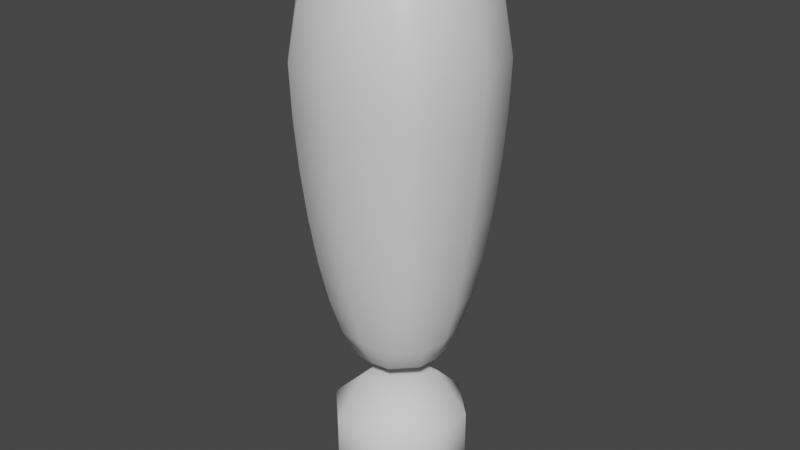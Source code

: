 # Source: admiracion.blend  (saved by Blender 3.6.11; exported with 4.5.12 LTS)
import bpy
from mathutils import Matrix  # noqa: F401  (used for matrix-valued properties, if any)

bpy.ops.wm.read_factory_settings(use_empty=True)
scene = bpy.context.scene
scene.name = 'Scene'

# ---- collections
col_collection = bpy.data.collections.new('Collection'); scene.collection.children.link(col_collection)

# ---- materials (node trees are filled in below, after node groups)
mat_material = bpy.data.materials.new('Material')
mat_material.alpha_threshold = 0.0
mat_material.use_transparent_shadow = False
mat_material.roughness = 0.5
mat_material.line_color = (0.0, 0.0, 0.0, 1.0)

# ---- material node trees
mat_material.use_nodes = True; mat_material.node_tree.nodes.clear()
_N = mat_material.node_tree.nodes; _L = mat_material.node_tree.links
n0 = _N.new('ShaderNodeOutputMaterial'); n0.name = 'Material Output'; n0.location = (300, 300)
n1 = _N.new('ShaderNodeBsdfPrincipled'); n1.name = 'Principled BSDF'; n1.location = (10, 300)
n1.distribution = 'GGX'
n1.subsurface_method = 'RANDOM_WALK_SKIN'
n1.inputs[3].default_value = 1.45
n1.inputs[27].default_value = (0.0, 0.0, 0.0, 1.0)
n1.inputs[28].default_value = 1.0
_L.new(n1.outputs[0], n0.inputs[0])
n0.is_active_output = True

# ---- world
world_world = bpy.data.worlds.new('World'); scene.world = world_world
world_world.use_nodes = True; world_world.node_tree.nodes.clear()
_N = world_world.node_tree.nodes; _L = world_world.node_tree.links
n0 = _N.new('ShaderNodeOutputWorld'); n0.name = 'World Output'; n0.location = (300, 300)
n1 = _N.new('ShaderNodeBackground'); n1.name = 'Background'; n1.location = (10, 300)
n1.inputs[0].default_value = (0.05088, 0.05088, 0.05088, 1.0)
_L.new(n1.outputs[0], n0.inputs[0])
n0.is_active_output = True
world_world.color = (0.05088, 0.05088, 0.05088)
world_world.use_sun_shadow = False
world_world.sun_shadow_jitter_overblur = 0.0

# ---- meshes
me_cube = bpy.data.meshes.new('Cube')
me_cube.from_pydata([(2.12e-09, 0.8405, -0.7136), (2.12e-09, 0.9491, -0.5149), (2.12e-09, 1.036, -0.2937), (2.12e-09, 1.102, -0.06092), (2.12e-09, 1.147, 0.1725), (2.12e-09, 1.167, 0.3975), (2.12e-09, 1.068, 0.6361), (2.12e-09, 0.7105, -0.8789), (-1.537e-08, 0.5592, -1.0), (2.12e-09, 0.8228, 0.8598), (3.71e-08, 0.435, 1.0), (2.12e-09, -1.068, 0.6361), (2.12e-09, -1.167, 0.3975), (2.12e-09, -1.147, 0.1725), (2.12e-09, -1.102, -0.06092), (2.12e-09, -1.036, -0.2937), (2.12e-09, -0.9491, -0.5149), (2.12e-09, -0.8405, -0.7136), (2.12e-09, -0.7105, -0.8789), (2.12e-09, -0.8228, 0.8598), (1.961e-08, -0.5592, -1.0), (-3.286e-08, -0.435, 1.0), (-1.068, 1.649e-09, 0.6361), (-1.167, 1.649e-09, 0.3975), (-1.147, 1.649e-09, 0.1725), (-1.102, 1.649e-09, -0.06092), (-1.036, 1.649e-09, -0.2937), (-0.9491, 1.649e-09, -0.5149), (-0.8405, 1.649e-09, -0.7136), (-0.7105, 1.649e-09, -0.8789), (-0.8228, 1.649e-09, 0.8598), (-0.5592, -1.584e-08, -1.0), (-0.435, 3.663e-08, 1.0), (0.8405, 1.649e-09, -0.7136), (0.9491, 1.649e-09, -0.5149), (1.036, 1.649e-09, -0.2937), (1.102, 1.649e-09, -0.06092), (1.147, 1.649e-09, 0.1725), (1.167, 1.649e-09, 0.3975), (1.068, 1.649e-09, 0.6361), (0.7105, 1.649e-09, -0.8789), (0.5592, 1.914e-08, -1.0), (0.435, -3.334e-08, 1.0), (0.8228, 1.649e-09, 0.8598), (0.4195, 0.1325, 1.0), (0.1325, 0.4195, 1.0), (0.249, 0.523, -1.0), (0.523, 0.249, -1.0), (0.1325, -0.4195, 1.0), (0.4195, -0.1325, 1.0), (0.523, -0.249, -1.0), (0.249, -0.523, -1.0), (-0.1325, 0.4195, 1.0), (-0.4195, 0.1325, 1.0), (-0.523, 0.249, -1.0), (-0.249, 0.523, -1.0), (-0.4195, -0.1325, 1.0), (-0.1325, -0.4195, 1.0), (-0.249, -0.523, -1.0), (-0.523, -0.249, -1.0), (0.7321, 0.4694, 0.8598), (0.4694, 0.7321, 0.8598), (0.9215, 0.6708, 0.6361), (0.6708, 0.9215, 0.6361), (0.9994, 0.7538, 0.3975), (0.7538, 0.9994, 0.3975), (0.9833, 0.7393, 0.1725), (0.7393, 0.9833, 0.1725), (0.948, 0.7037, -0.06092), (0.7037, 0.948, -0.06092), (0.8963, 0.65, -0.2937), (0.65, 0.8963, -0.2937), (0.8288, 0.5785, -0.5149), (0.5785, 0.8288, -0.5149), (0.7451, 0.4888, -0.7136), (0.4888, 0.7451, -0.7136), (0.3797, 0.6441, -0.8789), (0.6441, 0.3797, -0.8789), (-0.3797, -0.6441, -0.8789), (-0.6441, -0.3797, -0.8789), (-0.4888, -0.7451, -0.7136), (-0.7451, -0.4888, -0.7136), (-0.5785, -0.8288, -0.5149), (-0.8288, -0.5785, -0.5149), (-0.65, -0.8963, -0.2937), (-0.8963, -0.65, -0.2937), (-0.7037, -0.948, -0.06092), (-0.948, -0.7037, -0.06092), (-0.7393, -0.9833, 0.1725), (-0.9833, -0.7393, 0.1725), (-0.7538, -0.9994, 0.3975), (-0.9994, -0.7538, 0.3975), (-0.6708, -0.9215, 0.6361), (-0.9215, -0.6708, 0.6361), (-0.7321, -0.4694, 0.8598), (-0.4694, -0.7321, 0.8598), (0.4694, -0.7321, 0.8598), (0.7321, -0.4694, 0.8598), (0.6708, -0.9215, 0.6361), (0.9215, -0.6708, 0.6361), (0.7538, -0.9994, 0.3975), (0.9994, -0.7538, 0.3975), (0.7393, -0.9833, 0.1725), (0.9833, -0.7393, 0.1725), (0.7037, -0.948, -0.06092), (0.948, -0.7037, -0.06092), (0.65, -0.8963, -0.2937), (0.8963, -0.65, -0.2937), (0.5785, -0.8288, -0.5149), (0.8288, -0.5785, -0.5149), (0.4888, -0.7451, -0.7136), (0.7451, -0.4888, -0.7136), (0.6441, -0.3797, -0.8789), (0.3797, -0.6441, -0.8789), (-0.4694, 0.7321, 0.8598), (-0.7321, 0.4694, 0.8598), (-0.6708, 0.9215, 0.6361), (-0.9215, 0.6708, 0.6361), (-0.7538, 0.9994, 0.3975), (-0.9994, 0.7538, 0.3975), (-0.7393, 0.9833, 0.1725), (-0.9833, 0.7393, 0.1725), (-0.7037, 0.948, -0.06092), (-0.948, 0.7037, -0.06092), (-0.65, 0.8963, -0.2937), (-0.8963, 0.65, -0.2937), (-0.5785, 0.8288, -0.5149), (-0.8288, 0.5785, -0.5149), (-0.4888, 0.7451, -0.7136), (-0.7451, 0.4888, -0.7136), (-0.6441, 0.3797, -0.8789), (-0.3797, 0.6441, -0.8789)], [], [(9, 10, 45, 61), (20, 18, 78, 58), (31, 29, 130, 54), (19, 21, 57, 95), (44, 45, 10, 52, 53, 32, 56, 57, 21, 48, 49, 42), (8, 7, 76, 46), (41, 40, 112, 50), (18, 17, 80, 78), (40, 33, 111, 112), (33, 34, 109, 111), (34, 35, 107, 109), (35, 36, 105, 107), (36, 37, 103, 105), (37, 38, 101, 103), (38, 39, 99, 101), (54, 55, 8, 46, 47, 41, 50, 51, 20, 58, 59, 31), (7, 0, 75, 76), (0, 1, 73, 75), (1, 2, 71, 73), (2, 3, 69, 71), (3, 4, 67, 69), (4, 5, 65, 67), (5, 6, 63, 65), (6, 9, 61, 63), (39, 43, 97, 99), (17, 16, 82, 80), (16, 15, 84, 82), (15, 14, 86, 84), (14, 13, 88, 86), (13, 12, 90, 88), (12, 11, 92, 90), (11, 19, 95, 92), (60, 44, 42, 43), (30, 32, 53, 115), (29, 28, 129, 130), (28, 27, 127, 129), (27, 26, 125, 127), (26, 25, 123, 125), (25, 24, 121, 123), (24, 23, 119, 121), (23, 22, 117, 119), (22, 30, 115, 117), (77, 47, 46, 76), (95, 57, 56, 94), (113, 51, 50, 112), (131, 55, 54, 130), (44, 60, 61, 45), (60, 62, 63, 61), (62, 64, 65, 63), (64, 66, 67, 65), (66, 68, 69, 67), (68, 70, 71, 69), (70, 72, 73, 71), (72, 74, 75, 73), (74, 77, 76, 75), (58, 78, 79, 59), (78, 80, 81, 79), (80, 82, 83, 81), (82, 84, 85, 83), (84, 86, 87, 85), (86, 88, 89, 87), (88, 90, 91, 89), (90, 92, 93, 91), (92, 95, 94, 93), (48, 96, 97, 49), (96, 98, 99, 97), (98, 100, 101, 99), (100, 102, 103, 101), (102, 104, 105, 103), (104, 106, 107, 105), (106, 108, 109, 107), (108, 110, 111, 109), (110, 113, 112, 111), (52, 114, 115, 53), (114, 116, 117, 115), (116, 118, 119, 117), (118, 120, 121, 119), (120, 122, 123, 121), (122, 124, 125, 123), (124, 126, 127, 125), (126, 128, 129, 127), (128, 131, 130, 129), (43, 42, 49, 97), (62, 60, 43, 39), (64, 62, 39, 38), (66, 64, 38, 37), (68, 66, 37, 36), (70, 68, 36, 35), (72, 70, 35, 34), (74, 72, 34, 33), (77, 74, 33, 40), (47, 77, 40, 41), (93, 94, 30, 22), (91, 93, 22, 23), (89, 91, 23, 24), (87, 89, 24, 25), (85, 87, 25, 26), (83, 85, 26, 27), (81, 83, 27, 28), (79, 81, 28, 29), (94, 56, 32, 30), (59, 79, 29, 31), (98, 96, 19, 11), (100, 98, 11, 12), (102, 100, 12, 13), (104, 102, 13, 14), (106, 104, 14, 15), (108, 106, 15, 16), (110, 108, 16, 17), (113, 110, 17, 18), (96, 48, 21, 19), (51, 113, 18, 20), (116, 114, 9, 6), (118, 116, 6, 5), (120, 118, 5, 4), (122, 120, 4, 3), (124, 122, 3, 2), (126, 124, 2, 1), (128, 126, 1, 0), (131, 128, 0, 7), (55, 131, 7, 8), (114, 52, 10, 9)])
me_cube.polygons.foreach_set('use_smooth', [True] * 122)
_uv = me_cube.uv_layers.new(name='UVMap')
_uv.uv.foreach_set('vector', [0.6, 0.375, 0.625, 0.375, 0.625, 0.4145, 0.6, 0.4551, 0.375, 0.875, 0.4, 0.875, 0.4, 0.9487, 0.375, 0.9345, 0.375, 0.125, 0.4, 0.125, 0.4, 0.1987, 0.375, 0.1845, 0.6, 0.875, 0.625, 0.875, 0.625, 0.9145, 0.6, 0.9551, 0.625, 0.5855, 0.7105, 0.5, 0.75, 0.5, 0.7895, 0.5, 0.875, 0.5855, 0.875, 0.625, 0.875, 0.6645, 0.7895, 0.75, 0.75, 0.75, 0.7105, 0.75, 0.625, 0.6645, 0.625, 0.625, 0.375, 0.375, 0.4, 0.375, 0.4, 0.4487, 0.375, 0.4345, 0.375, 0.625, 0.4, 0.625, 0.4, 0.6987, 0.375, 0.6845, 0.4, 0.875, 0.425, 0.875, 0.425, 0.957, 0.4, 0.9487, 0.4, 0.625, 0.425, 0.625, 0.425, 0.707, 0.4, 0.6987, 0.425, 0.625, 0.45, 0.625, 0.45, 0.7122, 0.425, 0.707, 0.45, 0.625, 0.475, 0.625, 0.475, 0.7156, 0.45, 0.7122, 0.475, 0.625, 0.5, 0.625, 0.5, 0.7178, 0.475, 0.7156, 0.5, 0.625, 0.525, 0.625, 0.525, 0.719, 0.5, 0.7178, 0.525, 0.625, 0.55, 0.625, 0.55, 0.7193, 0.525, 0.719, 0.55, 0.625, 0.575, 0.625, 0.575, 0.716, 0.55, 0.7193, 0.125, 0.5655, 0.1905, 0.5, 0.25, 0.5, 0.3095, 0.5, 0.375, 0.5655, 0.375, 0.625, 0.375, 0.6845, 0.3095, 0.75, 0.25, 0.75, 0.1905, 0.75, 0.125, 0.6845, 0.125, 0.625, 0.4, 0.375, 0.425, 0.375, 0.425, 0.457, 0.4, 0.4487, 0.425, 0.375, 0.45, 0.375, 0.45, 0.4622, 0.425, 0.457, 0.45, 0.375, 0.475, 0.375, 0.475, 0.4656, 0.45, 0.4622, 0.475, 0.375, 0.5, 0.375, 0.5, 0.4678, 0.475, 0.4656, 0.5, 0.375, 0.525, 0.375, 0.525, 0.469, 0.5, 0.4678, 0.525, 0.375, 0.55, 0.375, 0.55, 0.4693, 0.525, 0.469, 0.55, 0.375, 0.575, 0.375, 0.575, 0.466, 0.55, 0.4693, 0.575, 0.375, 0.6, 0.375, 0.6, 0.4551, 0.575, 0.466, 0.575, 0.625, 0.6, 0.625, 0.6, 0.7051, 0.575, 0.716, 0.425, 0.875, 0.45, 0.875, 0.45, 0.9622, 0.425, 0.957, 0.45, 0.875, 0.475, 0.875, 0.475, 0.9656, 0.45, 0.9622, 0.475, 0.875, 0.5, 0.875, 0.5, 0.9678, 0.475, 0.9656, 0.5, 0.875, 0.525, 0.875, 0.525, 0.969, 0.5, 0.9678, 0.525, 0.875, 0.55, 0.875, 0.55, 0.9693, 0.525, 0.969, 0.55, 0.875, 0.575, 0.875, 0.575, 0.966, 0.55, 0.9693, 0.575, 0.875, 0.6, 0.875, 0.6, 0.9551, 0.575, 0.966, 0.6, 0.5449, 0.625, 0.5855, 0.625, 0.625, 0.6, 0.625, 0.6, 0.125, 0.625, 0.125, 0.625, 0.1645, 0.6, 0.2051, 0.4, 0.125, 0.425, 0.125, 0.425, 0.207, 0.4, 0.1987, 0.425, 0.125, 0.45, 0.125, 0.45, 0.2122, 0.425, 0.207, 0.45, 0.125, 0.475, 0.125, 0.475, 0.2156, 0.45, 0.2122, 0.475, 0.125, 0.5, 0.125, 0.5, 0.2178, 0.475, 0.2156, 0.5, 0.125, 0.525, 0.125, 0.525, 0.219, 0.5, 0.2178, 0.525, 0.125, 0.55, 0.125, 0.55, 0.2193, 0.525, 0.219, 0.55, 0.125, 0.575, 0.125, 0.575, 0.216, 0.55, 0.2193, 0.575, 0.125, 0.6, 0.125, 0.6, 0.2051, 0.575, 0.216, 0.4, 0.5513, 0.375, 0.5655, 0.375, 0.4345, 0.4, 0.4487, 0.6087, 0.0, 0.625, 0.0, 0.625, 0.08552, 0.6, 0.04486, 0.4, 0.8013, 0.375, 0.8155, 0.375, 0.6845, 0.4, 0.6987, 0.4, 0.3013, 0.375, 0.3155, 0.375, 0.1845, 0.4, 0.1987, 0.625, 0.5855, 0.6, 0.5449, 0.6, 0.4551, 0.625, 0.4145, 0.6, 0.5449, 0.575, 0.534, 0.575, 0.466, 0.6, 0.4551, 0.575, 0.534, 0.55, 0.5307, 0.55, 0.4693, 0.575, 0.466, 0.55, 0.5307, 0.525, 0.531, 0.525, 0.469, 0.55, 0.4693, 0.525, 0.531, 0.5, 0.5322, 0.5, 0.4678, 0.525, 0.469, 0.5, 0.5322, 0.475, 0.5344, 0.475, 0.4656, 0.5, 0.4678, 0.475, 0.5344, 0.45, 0.5378, 0.45, 0.4622, 0.475, 0.4656, 0.45, 0.5378, 0.425, 0.543, 0.425, 0.457, 0.45, 0.4622, 0.425, 0.543, 0.4, 0.5513, 0.4, 0.4487, 0.425, 0.457, 0.375, 0.0, 0.3833, 0.0, 0.4, 0.05132, 0.375, 0.06549, 0.4, 0.0, 0.4119, 0.0, 0.425, 0.043, 0.4, 0.05132, 0.425, 0.0, 0.44, 0.0, 0.45, 0.03775, 0.425, 0.043, 0.45, 0.0, 0.4675, 0.0, 0.475, 0.03435, 0.45, 0.03775, 0.475, 0.0, 0.4944, 0.0, 0.5, 0.03221, 0.475, 0.03435, 0.5, 0.0, 0.521, 0.0, 0.525, 0.03102, 0.5, 0.03221, 0.525, 0.0, 0.548, 0.0, 0.55, 0.03072, 0.525, 0.03102, 0.5572, 0.0, 0.575, 0.0, 0.575, 0.03401, 0.55, 0.03072, 0.5844, 0.0, 0.6, 0.0, 0.6, 0.04486, 0.575, 0.03401, 0.625, 0.8355, 0.6, 0.7949, 0.6, 0.7051, 0.625, 0.6645, 0.6, 0.7949, 0.575, 0.784, 0.575, 0.716, 0.6, 0.7051, 0.575, 0.784, 0.55, 0.7807, 0.55, 0.7193, 0.575, 0.716, 0.55, 0.7807, 0.525, 0.781, 0.525, 0.719, 0.55, 0.7193, 0.525, 0.781, 0.5, 0.7822, 0.5, 0.7178, 0.525, 0.719, 0.5, 0.7822, 0.475, 0.7844, 0.475, 0.7156, 0.5, 0.7178, 0.475, 0.7844, 0.45, 0.7878, 0.45, 0.7122, 0.475, 0.7156, 0.45, 0.7878, 0.425, 0.793, 0.425, 0.707, 0.45, 0.7122, 0.425, 0.793, 0.4, 0.8013, 0.4, 0.6987, 0.425, 0.707, 0.625, 0.3355, 0.6, 0.2949, 0.6, 0.2051, 0.625, 0.1645, 0.6, 0.2949, 0.575, 0.284, 0.575, 0.216, 0.6, 0.2051, 0.575, 0.284, 0.55, 0.2807, 0.55, 0.2193, 0.575, 0.216, 0.55, 0.2807, 0.525, 0.281, 0.525, 0.219, 0.55, 0.2193, 0.525, 0.281, 0.5, 0.2822, 0.5, 0.2178, 0.525, 0.219, 0.5, 0.2822, 0.475, 0.2844, 0.475, 0.2156, 0.5, 0.2178, 0.475, 0.2844, 0.45, 0.2878, 0.45, 0.2122, 0.475, 0.2156, 0.45, 0.2878, 0.425, 0.293, 0.425, 0.207, 0.45, 0.2122, 0.425, 0.293, 0.4, 0.3013, 0.4, 0.1987, 0.425, 0.207, 0.6, 0.625, 0.625, 0.625, 0.625, 0.6645, 0.6, 0.7051, 0.575, 0.534, 0.6, 0.5449, 0.6, 0.625, 0.575, 0.625, 0.55, 0.5307, 0.575, 0.534, 0.575, 0.625, 0.55, 0.625, 0.525, 0.531, 0.55, 0.5307, 0.55, 0.625, 0.525, 0.625, 0.5, 0.5322, 0.525, 0.531, 0.525, 0.625, 0.5, 0.625, 0.475, 0.5344, 0.5, 0.5322, 0.5, 0.625, 0.475, 0.625, 0.45, 0.5378, 0.475, 0.5344, 0.475, 0.625, 0.45, 0.625, 0.425, 0.543, 0.45, 0.5378, 0.45, 0.625, 0.425, 0.625, 0.4, 0.5513, 0.425, 0.543, 0.425, 0.625, 0.4, 0.625, 0.375, 0.5655, 0.4, 0.5513, 0.4, 0.625, 0.375, 0.625, 0.575, 0.03401, 0.6, 0.04486, 0.6, 0.125, 0.575, 0.125, 0.55, 0.03072, 0.575, 0.03401, 0.575, 0.125, 0.55, 0.125, 0.525, 0.03102, 0.55, 0.03072, 0.55, 0.125, 0.525, 0.125, 0.5, 0.03221, 0.525, 0.03102, 0.525, 0.125, 0.5, 0.125, 0.475, 0.03435, 0.5, 0.03221, 0.5, 0.125, 0.475, 0.125, 0.45, 0.03775, 0.475, 0.03435, 0.475, 0.125, 0.45, 0.125, 0.425, 0.043, 0.45, 0.03775, 0.45, 0.125, 0.425, 0.125, 0.4, 0.05132, 0.425, 0.043, 0.425, 0.125, 0.4, 0.125, 0.6, 0.04486, 0.625, 0.08552, 0.625, 0.125, 0.6, 0.125, 0.375, 0.06549, 0.4, 0.05132, 0.4, 0.125, 0.375, 0.125, 0.575, 0.784, 0.6, 0.7949, 0.6, 0.875, 0.575, 0.875, 0.55, 0.7807, 0.575, 0.784, 0.575, 0.875, 0.55, 0.875, 0.525, 0.781, 0.55, 0.7807, 0.55, 0.875, 0.525, 0.875, 0.5, 0.7822, 0.525, 0.781, 0.525, 0.875, 0.5, 0.875, 0.475, 0.7844, 0.5, 0.7822, 0.5, 0.875, 0.475, 0.875, 0.45, 0.7878, 0.475, 0.7844, 0.475, 0.875, 0.45, 0.875, 0.425, 0.793, 0.45, 0.7878, 0.45, 0.875, 0.425, 0.875, 0.4, 0.8013, 0.425, 0.793, 0.425, 0.875, 0.4, 0.875, 0.6, 0.7949, 0.625, 0.8355, 0.625, 0.875, 0.6, 0.875, 0.375, 0.8155, 0.4, 0.8013, 0.4, 0.875, 0.375, 0.875, 0.575, 0.284, 0.6, 0.2949, 0.6, 0.375, 0.575, 0.375, 0.55, 0.2807, 0.575, 0.284, 0.575, 0.375, 0.55, 0.375, 0.525, 0.281, 0.55, 0.2807, 0.55, 0.375, 0.525, 0.375, 0.5, 0.2822, 0.525, 0.281, 0.525, 0.375, 0.5, 0.375, 0.475, 0.2844, 0.5, 0.2822, 0.5, 0.375, 0.475, 0.375, 0.45, 0.2878, 0.475, 0.2844, 0.475, 0.375, 0.45, 0.375, 0.425, 0.293, 0.45, 0.2878, 0.45, 0.375, 0.425, 0.375, 0.4, 0.3013, 0.425, 0.293, 0.425, 0.375, 0.4, 0.375, 0.375, 0.3155, 0.4, 0.3013, 0.4, 0.375, 0.375, 0.375, 0.6, 0.2949, 0.625, 0.3355, 0.625, 0.375, 0.6, 0.375])
me_cube.materials.append(mat_material)
me_cube.use_mirror_vertex_groups = False
me_cube.update()
me_cube_001 = bpy.data.meshes.new('Cube.001')
me_cube_001.from_pydata([(-0.4224, -0.4224, -1.0), (-0.4224, -1.0, -0.4224), (-1.0, -0.4224, -0.4224), (-0.4224, -1.0, 0.4224), (-0.4224, -0.4224, 1.0), (-1.0, -0.4224, 0.4224), (-0.4224, 0.4224, -1.0), (-1.0, 0.4224, -0.4224), (-0.4224, 1.0, -0.4224), (-0.4224, 0.4224, 1.0), (-0.4224, 1.0, 0.4224), (-1.0, 0.4224, 0.4224), (0.4224, -0.4224, -1.0), (1.0, -0.4224, -0.4224), (0.4224, -1.0, -0.4224), (0.4224, -0.4224, 1.0), (0.4224, -1.0, 0.4224), (1.0, -0.4224, 0.4224), (0.4224, 0.4224, -1.0), (0.4224, 1.0, -0.4224), (1.0, 0.4224, -0.4224), (0.4224, 0.4224, 1.0), (1.0, 0.4224, 0.4224), (0.4224, 1.0, 0.4224)], [], [(14, 16, 3, 1), (20, 22, 17, 13), (21, 9, 4, 15), (2, 5, 11, 7), (8, 10, 23, 19), (0, 1, 2), (3, 4, 5), (6, 7, 8), (9, 10, 11), (12, 13, 14), (15, 16, 17), (18, 19, 20), (21, 22, 23), (6, 0, 2, 7), (1, 3, 5, 2), (4, 9, 11, 5), (10, 8, 7, 11), (18, 6, 8, 19), (9, 21, 23, 10), (22, 20, 19, 23), (12, 18, 20, 13), (21, 15, 17, 22), (16, 14, 13, 17), (0, 12, 14, 1), (15, 4, 3, 16), (6, 18, 12, 0)])
me_cube_001.polygons.foreach_set('use_smooth', [True] * 26)
_uv = me_cube_001.uv_layers.new(name='UVMap')
_uv.uv.foreach_set('vector', [0.4472, 0.8222, 0.5528, 0.8222, 0.5528, 0.9278, 0.4472, 0.9278, 0.4472, 0.5722, 0.5528, 0.5722, 0.5528, 0.6778, 0.4472, 0.6778, 0.6972, 0.5722, 0.8028, 0.5722, 0.8028, 0.6778, 0.6972, 0.6778, 0.4472, 0.07221, 0.5528, 0.07221, 0.5528, 0.1778, 0.4472, 0.1778, 0.4472, 0.3222, 0.5528, 0.3222, 0.5528, 0.4278, 0.4472, 0.4278, 0.1972, 0.6778, 0.1972, 0.75, 0.125, 0.6778, 0.5528, 0.0, 0.625, 0.07221, 0.5528, 0.07221, 0.1972, 0.5722, 0.125, 0.5722, 0.1972, 0.5, 0.625, 0.1778, 0.5528, 0.25, 0.5528, 0.1778, 0.3028, 0.6778, 0.375, 0.6778, 0.3028, 0.75, 0.625, 0.8222, 0.5528, 0.8222, 0.5528, 0.75, 0.3028, 0.5722, 0.3028, 0.5, 0.375, 0.5722, 0.625, 0.4278, 0.5528, 0.5, 0.5528, 0.4278, 0.1972, 0.5722, 0.1972, 0.6778, 0.125, 0.6778, 0.125, 0.5722, 0.4472, 0.0, 0.5528, 0.0, 0.5528, 0.07221, 0.4472, 0.07221, 0.625, 0.07221, 0.625, 0.1778, 0.5528, 0.1778, 0.5528, 0.07221, 0.5528, 0.3222, 0.4472, 0.3222, 0.4472, 0.1778, 0.5528, 0.1778, 0.3028, 0.5722, 0.1972, 0.5722, 0.1972, 0.5, 0.3028, 0.5, 0.625, 0.3222, 0.625, 0.4278, 0.5528, 0.4278, 0.5528, 0.3222, 0.5528, 0.5722, 0.4472, 0.5722, 0.4472, 0.4278, 0.5528, 0.4278, 0.3028, 0.6778, 0.3028, 0.5722, 0.4472, 0.5722, 0.4472, 0.6778, 0.6972, 0.5722, 0.6972, 0.6778, 0.5528, 0.6778, 0.5528, 0.5722, 0.5528, 0.8222, 0.4472, 0.8222, 0.4472, 0.6778, 0.5528, 0.6778, 0.1972, 0.6778, 0.3028, 0.6778, 0.3028, 0.75, 0.1972, 0.75, 0.625, 0.8222, 0.625, 0.9278, 0.5528, 0.9278, 0.5528, 0.8222, 0.1972, 0.5722, 0.3028, 0.5722, 0.3028, 0.6778, 0.1972, 0.6778])
me_cube_001.update()
me_cube_002 = bpy.data.meshes.new('Cube.002')
me_cube_002.from_pydata([(2.12e-09, 0.8405, -0.7136), (2.12e-09, 0.9491, -0.5149), (2.12e-09, 1.036, -0.2937), (2.12e-09, 1.102, -0.06092), (2.12e-09, 1.147, 0.1725), (2.12e-09, 1.167, 0.3975), (2.12e-09, 1.068, 0.6361), (2.12e-09, 0.7105, -0.8789), (-1.537e-08, 0.5592, -1.0), (2.12e-09, 0.8228, 0.8598), (3.71e-08, 0.435, 1.0), (2.12e-09, -1.068, 0.6361), (2.12e-09, -1.167, 0.3975), (2.12e-09, -1.147, 0.1725), (2.12e-09, -1.102, -0.06092), (2.12e-09, -1.036, -0.2937), (2.12e-09, -0.9491, -0.5149), (2.12e-09, -0.8405, -0.7136), (2.12e-09, -0.7105, -0.8789), (2.12e-09, -0.8228, 0.8598), (1.961e-08, -0.5592, -1.0), (-3.286e-08, -0.435, 1.0), (-1.068, 1.649e-09, 0.6361), (-1.167, 1.649e-09, 0.3975), (-1.147, 1.649e-09, 0.1725), (-1.102, 1.649e-09, -0.06092), (-1.036, 1.649e-09, -0.2937), (-0.9491, 1.649e-09, -0.5149), (-0.8405, 1.649e-09, -0.7136), (-0.7105, 1.649e-09, -0.8789), (-0.8228, 1.649e-09, 0.8598), (-0.5592, -1.584e-08, -1.0), (-0.435, 3.663e-08, 1.0), (0.8405, 1.649e-09, -0.7136), (0.9491, 1.649e-09, -0.5149), (1.036, 1.649e-09, -0.2937), (1.102, 1.649e-09, -0.06092), (1.147, 1.649e-09, 0.1725), (1.167, 1.649e-09, 0.3975), (1.068, 1.649e-09, 0.6361), (0.7105, 1.649e-09, -0.8789), (0.5592, 1.914e-08, -1.0), (0.435, -3.334e-08, 1.0), (0.8228, 1.649e-09, 0.8598), (0.4195, 0.1325, 1.0), (0.1325, 0.4195, 1.0), (0.249, 0.523, -1.0), (0.523, 0.249, -1.0), (0.1325, -0.4195, 1.0), (0.4195, -0.1325, 1.0), (0.523, -0.249, -1.0), (0.249, -0.523, -1.0), (-0.1325, 0.4195, 1.0), (-0.4195, 0.1325, 1.0), (-0.523, 0.249, -1.0), (-0.249, 0.523, -1.0), (-0.4195, -0.1325, 1.0), (-0.1325, -0.4195, 1.0), (-0.249, -0.523, -1.0), (-0.523, -0.249, -1.0), (0.7321, 0.4694, 0.8598), (0.4694, 0.7321, 0.8598), (0.9215, 0.6708, 0.6361), (0.6708, 0.9215, 0.6361), (0.9994, 0.7538, 0.3975), (0.7538, 0.9994, 0.3975), (0.9833, 0.7393, 0.1725), (0.7393, 0.9833, 0.1725), (0.948, 0.7037, -0.06092), (0.7037, 0.948, -0.06092), (0.8963, 0.65, -0.2937), (0.65, 0.8963, -0.2937), (0.8288, 0.5785, -0.5149), (0.5785, 0.8288, -0.5149), (0.7451, 0.4888, -0.7136), (0.4888, 0.7451, -0.7136), (0.3797, 0.6441, -0.8789), (0.6441, 0.3797, -0.8789), (-0.3797, -0.6441, -0.8789), (-0.6441, -0.3797, -0.8789), (-0.4888, -0.7451, -0.7136), (-0.7451, -0.4888, -0.7136), (-0.5785, -0.8288, -0.5149), (-0.8288, -0.5785, -0.5149), (-0.65, -0.8963, -0.2937), (-0.8963, -0.65, -0.2937), (-0.7037, -0.948, -0.06092), (-0.948, -0.7037, -0.06092), (-0.7393, -0.9833, 0.1725), (-0.9833, -0.7393, 0.1725), (-0.7538, -0.9994, 0.3975), (-0.9994, -0.7538, 0.3975), (-0.6708, -0.9215, 0.6361), (-0.9215, -0.6708, 0.6361), (-0.7321, -0.4694, 0.8598), (-0.4694, -0.7321, 0.8598), (0.4694, -0.7321, 0.8598), (0.7321, -0.4694, 0.8598), (0.6708, -0.9215, 0.6361), (0.9215, -0.6708, 0.6361), (0.7538, -0.9994, 0.3975), (0.9994, -0.7538, 0.3975), (0.7393, -0.9833, 0.1725), (0.9833, -0.7393, 0.1725), (0.7037, -0.948, -0.06092), (0.948, -0.7037, -0.06092), (0.65, -0.8963, -0.2937), (0.8963, -0.65, -0.2937), (0.5785, -0.8288, -0.5149), (0.8288, -0.5785, -0.5149), (0.4888, -0.7451, -0.7136), (0.7451, -0.4888, -0.7136), (0.6441, -0.3797, -0.8789), (0.3797, -0.6441, -0.8789), (-0.4694, 0.7321, 0.8598), (-0.7321, 0.4694, 0.8598), (-0.6708, 0.9215, 0.6361), (-0.9215, 0.6708, 0.6361), (-0.7538, 0.9994, 0.3975), (-0.9994, 0.7538, 0.3975), (-0.7393, 0.9833, 0.1725), (-0.9833, 0.7393, 0.1725), (-0.7037, 0.948, -0.06092), (-0.948, 0.7037, -0.06092), (-0.65, 0.8963, -0.2937), (-0.8963, 0.65, -0.2937), (-0.5785, 0.8288, -0.5149), (-0.8288, 0.5785, -0.5149), (-0.4888, 0.7451, -0.7136), (-0.7451, 0.4888, -0.7136), (-0.6441, 0.3797, -0.8789), (-0.3797, 0.6441, -0.8789)], [], [(9, 10, 45, 61), (20, 18, 78, 58), (31, 29, 130, 54), (19, 21, 57, 95), (44, 45, 10, 52, 53, 32, 56, 57, 21, 48, 49, 42), (8, 7, 76, 46), (41, 40, 112, 50), (18, 17, 80, 78), (40, 33, 111, 112), (33, 34, 109, 111), (34, 35, 107, 109), (35, 36, 105, 107), (36, 37, 103, 105), (37, 38, 101, 103), (38, 39, 99, 101), (54, 55, 8, 46, 47, 41, 50, 51, 20, 58, 59, 31), (7, 0, 75, 76), (0, 1, 73, 75), (1, 2, 71, 73), (2, 3, 69, 71), (3, 4, 67, 69), (4, 5, 65, 67), (5, 6, 63, 65), (6, 9, 61, 63), (39, 43, 97, 99), (17, 16, 82, 80), (16, 15, 84, 82), (15, 14, 86, 84), (14, 13, 88, 86), (13, 12, 90, 88), (12, 11, 92, 90), (11, 19, 95, 92), (60, 44, 42, 43), (30, 32, 53, 115), (29, 28, 129, 130), (28, 27, 127, 129), (27, 26, 125, 127), (26, 25, 123, 125), (25, 24, 121, 123), (24, 23, 119, 121), (23, 22, 117, 119), (22, 30, 115, 117), (77, 47, 46, 76), (95, 57, 56, 94), (113, 51, 50, 112), (131, 55, 54, 130), (44, 60, 61, 45), (60, 62, 63, 61), (62, 64, 65, 63), (64, 66, 67, 65), (66, 68, 69, 67), (68, 70, 71, 69), (70, 72, 73, 71), (72, 74, 75, 73), (74, 77, 76, 75), (58, 78, 79, 59), (78, 80, 81, 79), (80, 82, 83, 81), (82, 84, 85, 83), (84, 86, 87, 85), (86, 88, 89, 87), (88, 90, 91, 89), (90, 92, 93, 91), (92, 95, 94, 93), (48, 96, 97, 49), (96, 98, 99, 97), (98, 100, 101, 99), (100, 102, 103, 101), (102, 104, 105, 103), (104, 106, 107, 105), (106, 108, 109, 107), (108, 110, 111, 109), (110, 113, 112, 111), (52, 114, 115, 53), (114, 116, 117, 115), (116, 118, 119, 117), (118, 120, 121, 119), (120, 122, 123, 121), (122, 124, 125, 123), (124, 126, 127, 125), (126, 128, 129, 127), (128, 131, 130, 129), (43, 42, 49, 97), (62, 60, 43, 39), (64, 62, 39, 38), (66, 64, 38, 37), (68, 66, 37, 36), (70, 68, 36, 35), (72, 70, 35, 34), (74, 72, 34, 33), (77, 74, 33, 40), (47, 77, 40, 41), (93, 94, 30, 22), (91, 93, 22, 23), (89, 91, 23, 24), (87, 89, 24, 25), (85, 87, 25, 26), (83, 85, 26, 27), (81, 83, 27, 28), (79, 81, 28, 29), (94, 56, 32, 30), (59, 79, 29, 31), (98, 96, 19, 11), (100, 98, 11, 12), (102, 100, 12, 13), (104, 102, 13, 14), (106, 104, 14, 15), (108, 106, 15, 16), (110, 108, 16, 17), (113, 110, 17, 18), (96, 48, 21, 19), (51, 113, 18, 20), (116, 114, 9, 6), (118, 116, 6, 5), (120, 118, 5, 4), (122, 120, 4, 3), (124, 122, 3, 2), (126, 124, 2, 1), (128, 126, 1, 0), (131, 128, 0, 7), (55, 131, 7, 8), (114, 52, 10, 9)])
me_cube_002.polygons.foreach_set('use_smooth', [True] * 122)
_uv = me_cube_002.uv_layers.new(name='UVMap')
_uv.uv.foreach_set('vector', [0.6, 0.375, 0.625, 0.375, 0.625, 0.4145, 0.6, 0.4551, 0.375, 0.875, 0.4, 0.875, 0.4, 0.9487, 0.375, 0.9345, 0.375, 0.125, 0.4, 0.125, 0.4, 0.1987, 0.375, 0.1845, 0.6, 0.875, 0.625, 0.875, 0.625, 0.9145, 0.6, 0.9551, 0.625, 0.5855, 0.7105, 0.5, 0.75, 0.5, 0.7895, 0.5, 0.875, 0.5855, 0.875, 0.625, 0.875, 0.6645, 0.7895, 0.75, 0.75, 0.75, 0.7105, 0.75, 0.625, 0.6645, 0.625, 0.625, 0.375, 0.375, 0.4, 0.375, 0.4, 0.4487, 0.375, 0.4345, 0.375, 0.625, 0.4, 0.625, 0.4, 0.6987, 0.375, 0.6845, 0.4, 0.875, 0.425, 0.875, 0.425, 0.957, 0.4, 0.9487, 0.4, 0.625, 0.425, 0.625, 0.425, 0.707, 0.4, 0.6987, 0.425, 0.625, 0.45, 0.625, 0.45, 0.7122, 0.425, 0.707, 0.45, 0.625, 0.475, 0.625, 0.475, 0.7156, 0.45, 0.7122, 0.475, 0.625, 0.5, 0.625, 0.5, 0.7178, 0.475, 0.7156, 0.5, 0.625, 0.525, 0.625, 0.525, 0.719, 0.5, 0.7178, 0.525, 0.625, 0.55, 0.625, 0.55, 0.7193, 0.525, 0.719, 0.55, 0.625, 0.575, 0.625, 0.575, 0.716, 0.55, 0.7193, 0.125, 0.5655, 0.1905, 0.5, 0.25, 0.5, 0.3095, 0.5, 0.375, 0.5655, 0.375, 0.625, 0.375, 0.6845, 0.3095, 0.75, 0.25, 0.75, 0.1905, 0.75, 0.125, 0.6845, 0.125, 0.625, 0.4, 0.375, 0.425, 0.375, 0.425, 0.457, 0.4, 0.4487, 0.425, 0.375, 0.45, 0.375, 0.45, 0.4622, 0.425, 0.457, 0.45, 0.375, 0.475, 0.375, 0.475, 0.4656, 0.45, 0.4622, 0.475, 0.375, 0.5, 0.375, 0.5, 0.4678, 0.475, 0.4656, 0.5, 0.375, 0.525, 0.375, 0.525, 0.469, 0.5, 0.4678, 0.525, 0.375, 0.55, 0.375, 0.55, 0.4693, 0.525, 0.469, 0.55, 0.375, 0.575, 0.375, 0.575, 0.466, 0.55, 0.4693, 0.575, 0.375, 0.6, 0.375, 0.6, 0.4551, 0.575, 0.466, 0.575, 0.625, 0.6, 0.625, 0.6, 0.7051, 0.575, 0.716, 0.425, 0.875, 0.45, 0.875, 0.45, 0.9622, 0.425, 0.957, 0.45, 0.875, 0.475, 0.875, 0.475, 0.9656, 0.45, 0.9622, 0.475, 0.875, 0.5, 0.875, 0.5, 0.9678, 0.475, 0.9656, 0.5, 0.875, 0.525, 0.875, 0.525, 0.969, 0.5, 0.9678, 0.525, 0.875, 0.55, 0.875, 0.55, 0.9693, 0.525, 0.969, 0.55, 0.875, 0.575, 0.875, 0.575, 0.966, 0.55, 0.9693, 0.575, 0.875, 0.6, 0.875, 0.6, 0.9551, 0.575, 0.966, 0.6, 0.5449, 0.625, 0.5855, 0.625, 0.625, 0.6, 0.625, 0.6, 0.125, 0.625, 0.125, 0.625, 0.1645, 0.6, 0.2051, 0.4, 0.125, 0.425, 0.125, 0.425, 0.207, 0.4, 0.1987, 0.425, 0.125, 0.45, 0.125, 0.45, 0.2122, 0.425, 0.207, 0.45, 0.125, 0.475, 0.125, 0.475, 0.2156, 0.45, 0.2122, 0.475, 0.125, 0.5, 0.125, 0.5, 0.2178, 0.475, 0.2156, 0.5, 0.125, 0.525, 0.125, 0.525, 0.219, 0.5, 0.2178, 0.525, 0.125, 0.55, 0.125, 0.55, 0.2193, 0.525, 0.219, 0.55, 0.125, 0.575, 0.125, 0.575, 0.216, 0.55, 0.2193, 0.575, 0.125, 0.6, 0.125, 0.6, 0.2051, 0.575, 0.216, 0.4, 0.5513, 0.375, 0.5655, 0.375, 0.4345, 0.4, 0.4487, 0.6087, 0.0, 0.625, 0.0, 0.625, 0.08552, 0.6, 0.04486, 0.4, 0.8013, 0.375, 0.8155, 0.375, 0.6845, 0.4, 0.6987, 0.4, 0.3013, 0.375, 0.3155, 0.375, 0.1845, 0.4, 0.1987, 0.625, 0.5855, 0.6, 0.5449, 0.6, 0.4551, 0.625, 0.4145, 0.6, 0.5449, 0.575, 0.534, 0.575, 0.466, 0.6, 0.4551, 0.575, 0.534, 0.55, 0.5307, 0.55, 0.4693, 0.575, 0.466, 0.55, 0.5307, 0.525, 0.531, 0.525, 0.469, 0.55, 0.4693, 0.525, 0.531, 0.5, 0.5322, 0.5, 0.4678, 0.525, 0.469, 0.5, 0.5322, 0.475, 0.5344, 0.475, 0.4656, 0.5, 0.4678, 0.475, 0.5344, 0.45, 0.5378, 0.45, 0.4622, 0.475, 0.4656, 0.45, 0.5378, 0.425, 0.543, 0.425, 0.457, 0.45, 0.4622, 0.425, 0.543, 0.4, 0.5513, 0.4, 0.4487, 0.425, 0.457, 0.375, 0.0, 0.3833, 0.0, 0.4, 0.05132, 0.375, 0.06549, 0.4, 0.0, 0.4119, 0.0, 0.425, 0.043, 0.4, 0.05132, 0.425, 0.0, 0.44, 0.0, 0.45, 0.03775, 0.425, 0.043, 0.45, 0.0, 0.4675, 0.0, 0.475, 0.03435, 0.45, 0.03775, 0.475, 0.0, 0.4944, 0.0, 0.5, 0.03221, 0.475, 0.03435, 0.5, 0.0, 0.521, 0.0, 0.525, 0.03102, 0.5, 0.03221, 0.525, 0.0, 0.548, 0.0, 0.55, 0.03072, 0.525, 0.03102, 0.5572, 0.0, 0.575, 0.0, 0.575, 0.03401, 0.55, 0.03072, 0.5844, 0.0, 0.6, 0.0, 0.6, 0.04486, 0.575, 0.03401, 0.625, 0.8355, 0.6, 0.7949, 0.6, 0.7051, 0.625, 0.6645, 0.6, 0.7949, 0.575, 0.784, 0.575, 0.716, 0.6, 0.7051, 0.575, 0.784, 0.55, 0.7807, 0.55, 0.7193, 0.575, 0.716, 0.55, 0.7807, 0.525, 0.781, 0.525, 0.719, 0.55, 0.7193, 0.525, 0.781, 0.5, 0.7822, 0.5, 0.7178, 0.525, 0.719, 0.5, 0.7822, 0.475, 0.7844, 0.475, 0.7156, 0.5, 0.7178, 0.475, 0.7844, 0.45, 0.7878, 0.45, 0.7122, 0.475, 0.7156, 0.45, 0.7878, 0.425, 0.793, 0.425, 0.707, 0.45, 0.7122, 0.425, 0.793, 0.4, 0.8013, 0.4, 0.6987, 0.425, 0.707, 0.625, 0.3355, 0.6, 0.2949, 0.6, 0.2051, 0.625, 0.1645, 0.6, 0.2949, 0.575, 0.284, 0.575, 0.216, 0.6, 0.2051, 0.575, 0.284, 0.55, 0.2807, 0.55, 0.2193, 0.575, 0.216, 0.55, 0.2807, 0.525, 0.281, 0.525, 0.219, 0.55, 0.2193, 0.525, 0.281, 0.5, 0.2822, 0.5, 0.2178, 0.525, 0.219, 0.5, 0.2822, 0.475, 0.2844, 0.475, 0.2156, 0.5, 0.2178, 0.475, 0.2844, 0.45, 0.2878, 0.45, 0.2122, 0.475, 0.2156, 0.45, 0.2878, 0.425, 0.293, 0.425, 0.207, 0.45, 0.2122, 0.425, 0.293, 0.4, 0.3013, 0.4, 0.1987, 0.425, 0.207, 0.6, 0.625, 0.625, 0.625, 0.625, 0.6645, 0.6, 0.7051, 0.575, 0.534, 0.6, 0.5449, 0.6, 0.625, 0.575, 0.625, 0.55, 0.5307, 0.575, 0.534, 0.575, 0.625, 0.55, 0.625, 0.525, 0.531, 0.55, 0.5307, 0.55, 0.625, 0.525, 0.625, 0.5, 0.5322, 0.525, 0.531, 0.525, 0.625, 0.5, 0.625, 0.475, 0.5344, 0.5, 0.5322, 0.5, 0.625, 0.475, 0.625, 0.45, 0.5378, 0.475, 0.5344, 0.475, 0.625, 0.45, 0.625, 0.425, 0.543, 0.45, 0.5378, 0.45, 0.625, 0.425, 0.625, 0.4, 0.5513, 0.425, 0.543, 0.425, 0.625, 0.4, 0.625, 0.375, 0.5655, 0.4, 0.5513, 0.4, 0.625, 0.375, 0.625, 0.575, 0.03401, 0.6, 0.04486, 0.6, 0.125, 0.575, 0.125, 0.55, 0.03072, 0.575, 0.03401, 0.575, 0.125, 0.55, 0.125, 0.525, 0.03102, 0.55, 0.03072, 0.55, 0.125, 0.525, 0.125, 0.5, 0.03221, 0.525, 0.03102, 0.525, 0.125, 0.5, 0.125, 0.475, 0.03435, 0.5, 0.03221, 0.5, 0.125, 0.475, 0.125, 0.45, 0.03775, 0.475, 0.03435, 0.475, 0.125, 0.45, 0.125, 0.425, 0.043, 0.45, 0.03775, 0.45, 0.125, 0.425, 0.125, 0.4, 0.05132, 0.425, 0.043, 0.425, 0.125, 0.4, 0.125, 0.6, 0.04486, 0.625, 0.08552, 0.625, 0.125, 0.6, 0.125, 0.375, 0.06549, 0.4, 0.05132, 0.4, 0.125, 0.375, 0.125, 0.575, 0.784, 0.6, 0.7949, 0.6, 0.875, 0.575, 0.875, 0.55, 0.7807, 0.575, 0.784, 0.575, 0.875, 0.55, 0.875, 0.525, 0.781, 0.55, 0.7807, 0.55, 0.875, 0.525, 0.875, 0.5, 0.7822, 0.525, 0.781, 0.525, 0.875, 0.5, 0.875, 0.475, 0.7844, 0.5, 0.7822, 0.5, 0.875, 0.475, 0.875, 0.45, 0.7878, 0.475, 0.7844, 0.475, 0.875, 0.45, 0.875, 0.425, 0.793, 0.45, 0.7878, 0.45, 0.875, 0.425, 0.875, 0.4, 0.8013, 0.425, 0.793, 0.425, 0.875, 0.4, 0.875, 0.6, 0.7949, 0.625, 0.8355, 0.625, 0.875, 0.6, 0.875, 0.375, 0.8155, 0.4, 0.8013, 0.4, 0.875, 0.375, 0.875, 0.575, 0.284, 0.6, 0.2949, 0.6, 0.375, 0.575, 0.375, 0.55, 0.2807, 0.575, 0.284, 0.575, 0.375, 0.55, 0.375, 0.525, 0.281, 0.55, 0.2807, 0.55, 0.375, 0.525, 0.375, 0.5, 0.2822, 0.525, 0.281, 0.525, 0.375, 0.5, 0.375, 0.475, 0.2844, 0.5, 0.2822, 0.5, 0.375, 0.475, 0.375, 0.45, 0.2878, 0.475, 0.2844, 0.475, 0.375, 0.45, 0.375, 0.425, 0.293, 0.45, 0.2878, 0.45, 0.375, 0.425, 0.375, 0.4, 0.3013, 0.425, 0.293, 0.425, 0.375, 0.4, 0.375, 0.375, 0.3155, 0.4, 0.3013, 0.4, 0.375, 0.375, 0.375, 0.6, 0.2949, 0.625, 0.3355, 0.625, 0.375, 0.6, 0.375])
me_cube_002.materials.append(mat_material)
me_cube_002.use_mirror_vertex_groups = False
me_cube_002.update()
me_cube_003 = bpy.data.meshes.new('Cube.003')
me_cube_003.from_pydata([(-0.4224, -0.4224, -1.0), (-0.4224, -1.0, -0.4224), (-1.0, -0.4224, -0.4224), (-0.4224, -1.0, 0.4224), (-0.4224, -0.4224, 1.0), (-1.0, -0.4224, 0.4224), (-0.4224, 0.4224, -1.0), (-1.0, 0.4224, -0.4224), (-0.4224, 1.0, -0.4224), (-0.4224, 0.4224, 1.0), (-0.4224, 1.0, 0.4224), (-1.0, 0.4224, 0.4224), (0.4224, -0.4224, -1.0), (1.0, -0.4224, -0.4224), (0.4224, -1.0, -0.4224), (0.4224, -0.4224, 1.0), (0.4224, -1.0, 0.4224), (1.0, -0.4224, 0.4224), (0.4224, 0.4224, -1.0), (0.4224, 1.0, -0.4224), (1.0, 0.4224, -0.4224), (0.4224, 0.4224, 1.0), (1.0, 0.4224, 0.4224), (0.4224, 1.0, 0.4224)], [], [(14, 16, 3, 1), (20, 22, 17, 13), (21, 9, 4, 15), (2, 5, 11, 7), (8, 10, 23, 19), (0, 1, 2), (3, 4, 5), (6, 7, 8), (9, 10, 11), (12, 13, 14), (15, 16, 17), (18, 19, 20), (21, 22, 23), (6, 0, 2, 7), (1, 3, 5, 2), (4, 9, 11, 5), (10, 8, 7, 11), (18, 6, 8, 19), (9, 21, 23, 10), (22, 20, 19, 23), (12, 18, 20, 13), (21, 15, 17, 22), (16, 14, 13, 17), (0, 12, 14, 1), (15, 4, 3, 16), (6, 18, 12, 0)])
me_cube_003.polygons.foreach_set('use_smooth', [True] * 26)
_uv = me_cube_003.uv_layers.new(name='UVMap')
_uv.uv.foreach_set('vector', [0.4472, 0.8222, 0.5528, 0.8222, 0.5528, 0.9278, 0.4472, 0.9278, 0.4472, 0.5722, 0.5528, 0.5722, 0.5528, 0.6778, 0.4472, 0.6778, 0.6972, 0.5722, 0.8028, 0.5722, 0.8028, 0.6778, 0.6972, 0.6778, 0.4472, 0.07221, 0.5528, 0.07221, 0.5528, 0.1778, 0.4472, 0.1778, 0.4472, 0.3222, 0.5528, 0.3222, 0.5528, 0.4278, 0.4472, 0.4278, 0.1972, 0.6778, 0.1972, 0.75, 0.125, 0.6778, 0.5528, 0.0, 0.625, 0.07221, 0.5528, 0.07221, 0.1972, 0.5722, 0.125, 0.5722, 0.1972, 0.5, 0.625, 0.1778, 0.5528, 0.25, 0.5528, 0.1778, 0.3028, 0.6778, 0.375, 0.6778, 0.3028, 0.75, 0.625, 0.8222, 0.5528, 0.8222, 0.5528, 0.75, 0.3028, 0.5722, 0.3028, 0.5, 0.375, 0.5722, 0.625, 0.4278, 0.5528, 0.5, 0.5528, 0.4278, 0.1972, 0.5722, 0.1972, 0.6778, 0.125, 0.6778, 0.125, 0.5722, 0.4472, 0.0, 0.5528, 0.0, 0.5528, 0.07221, 0.4472, 0.07221, 0.625, 0.07221, 0.625, 0.1778, 0.5528, 0.1778, 0.5528, 0.07221, 0.5528, 0.3222, 0.4472, 0.3222, 0.4472, 0.1778, 0.5528, 0.1778, 0.3028, 0.5722, 0.1972, 0.5722, 0.1972, 0.5, 0.3028, 0.5, 0.625, 0.3222, 0.625, 0.4278, 0.5528, 0.4278, 0.5528, 0.3222, 0.5528, 0.5722, 0.4472, 0.5722, 0.4472, 0.4278, 0.5528, 0.4278, 0.3028, 0.6778, 0.3028, 0.5722, 0.4472, 0.5722, 0.4472, 0.6778, 0.6972, 0.5722, 0.6972, 0.6778, 0.5528, 0.6778, 0.5528, 0.5722, 0.5528, 0.8222, 0.4472, 0.8222, 0.4472, 0.6778, 0.5528, 0.6778, 0.1972, 0.6778, 0.3028, 0.6778, 0.3028, 0.75, 0.1972, 0.75, 0.625, 0.8222, 0.625, 0.9278, 0.5528, 0.9278, 0.5528, 0.8222, 0.1972, 0.5722, 0.3028, 0.5722, 0.3028, 0.6778, 0.1972, 0.6778])
me_cube_003.update()

# ---- objects
ob_cube = bpy.data.objects.new('Cube', me_cube)
ob_cube_001 = bpy.data.objects.new('Cube.001', me_cube_001)
ob_cube_002 = bpy.data.objects.new('Cube.002', me_cube_002)
ob_cube_003 = bpy.data.objects.new('Cube.003', me_cube_003)

# ---- transforms, parenting, visibility, modifiers, constraints
ob_cube.location = (0.0, 0.0, 8.662)
ob_cube.scale = (1.208, 1.208, 3.658)
ob_cube.lock_rotations_4d = False
ob_cube.empty_display_type = 'ARROWS'
ob_cube.lineart.crease_threshold = 0.0
ob_cube_001.location = (0.0, 0.0, 2.862)
ob_cube_001.scale = (1.0, 1.0, 1.0)
ob_cube_002.location = (0.0, 0.0, 8.662)
ob_cube_002.scale = (1.463, 1.463, 3.978)
ob_cube_002.lock_rotations_4d = False
ob_cube_002.empty_display_type = 'ARROWS'
ob_cube_002.lineart.crease_threshold = 0.0
ob_cube_003.location = (0.0, 0.0, 2.862)
ob_cube_003.scale = (1.189, 1.189, 1.189)

# ---- collection membership
col_collection.objects.link(ob_cube)
col_collection.objects.link(ob_cube_001)
col_collection.objects.link(ob_cube_002)
col_collection.objects.link(ob_cube_003)

# ---- scene / render settings (as saved in the file)
scene.frame_start = 1; scene.frame_end = 250; scene.frame_set(1)
scene.render.engine = 'BLENDER_EEVEE_NEXT'
scene.cycles.sampling_pattern = 'TABULATED_SOBOL'
scene.view_settings.view_transform = 'Filmic'
bpy.context.view_layer.update()

# ---- added for rendering (the .blend has no active camera and no usable light): camera, sun
cam_auto = bpy.data.cameras.new('AutoCamera')
cam_auto.lens = 50.0
cam_auto.sensor_width = 36.0
cam_auto.clip_end = 1000.0
ob_auto_camera = bpy.data.objects.new('AutoCamera', cam_auto)
scene.collection.objects.link(ob_auto_camera)
ob_auto_camera.location = (11.0857, -13.3029, 16.0249)
ob_auto_camera.rotation_euler = (1.09748, -7.21219e-08, 0.694738)
scene.camera = ob_auto_camera
light_auto_sun = bpy.data.lights.new('AutoSun', 'SUN')
light_auto_sun.energy = 3.0
light_auto_sun.angle = 0.0523599
ob_auto_sun = bpy.data.objects.new('AutoSun', light_auto_sun)
scene.collection.objects.link(ob_auto_sun)
ob_auto_sun.rotation_euler = (0.872665, 0.174533, 0.523599)
bpy.context.view_layer.update()
